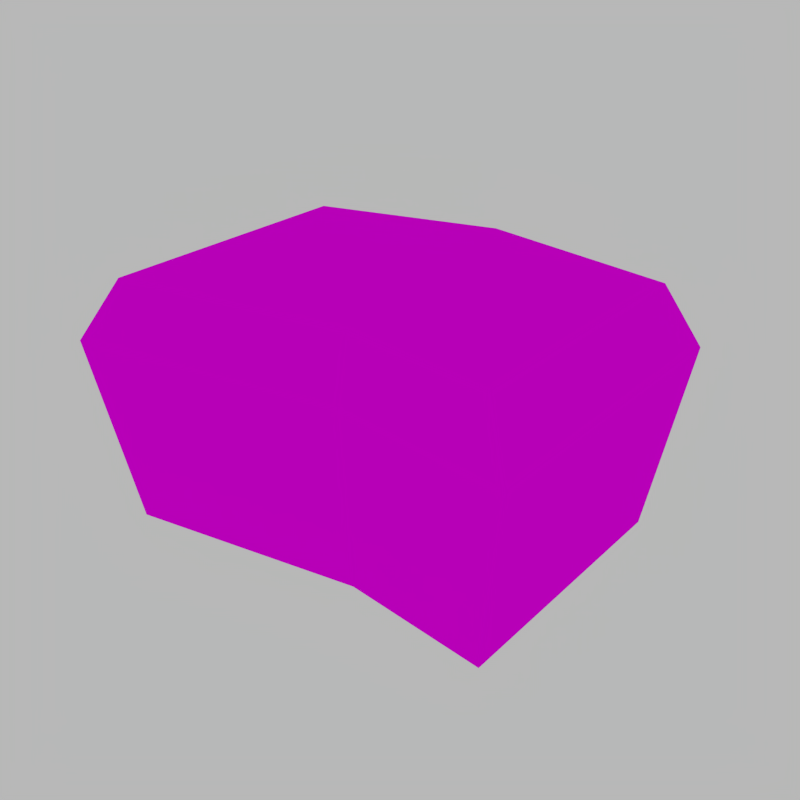# Source: rock6.blend  (saved by Blender 2.90.8; exported with 4.5.12 LTS)
import bpy
from mathutils import Matrix  # noqa: F401  (used for matrix-valued properties, if any)

bpy.ops.wm.read_factory_settings(use_empty=True)
scene = bpy.context.scene
scene.name = 'Scene'

# ---- collections
col_collection_1 = bpy.data.collections.new('Collection 1'); scene.collection.children.link(col_collection_1)

# ---- images (referenced by path relative to the original .blend; pixels are not part of the script)
import os
ASSET_DIR = os.environ.get("B2B_ASSET_DIR", "")  # directory of the original .blend (textures are referenced by path, not embedded)
HERE = os.path.dirname(os.path.abspath(__file__))  # packed textures are extracted next to this script under _unpacked/

def load_image(name, relpath, width, height, colorspace="sRGB"):
    """Load a texture the original file referenced (path relative to the .blend, or extracted next to this script)."""
    p = next((c for c in (os.path.join(HERE, relpath), os.path.join(ASSET_DIR, relpath)) if relpath and os.path.exists(c)), "")
    if p:
        img = bpy.data.images.load(p, check_existing=True)
        img.name = name
    else:  # same state as the original file: an image datablock whose file is absent (Cycles renders it pink)
        img = bpy.data.images.new(name, width, height)
        img.source = "FILE"
        img.filepath = "//" + (relpath or name)
    img.colorspace_settings.name = colorspace
    return img
img_colorsheet_rock_orange_png = load_image('Colorsheet Rock orange.png', 'Colorsheet Rock orange.png', 1024, 1024, 'sRGB')

# ---- materials (node trees are filled in below, after node groups)
mat_color2 = bpy.data.materials.new('color2')
mat_color2.alpha_threshold = 0.0
mat_color2.roughness = 0.5

# ---- material node trees
mat_color2.use_nodes = True; mat_color2.node_tree.nodes.clear()
_N = mat_color2.node_tree.nodes; _L = mat_color2.node_tree.links
n0 = _N.new('ShaderNodeOutputMaterial'); n0.name = 'Material Output'; n0.location = (300, 300)
n1 = _N.new('ShaderNodeBsdfDiffuse'); n1.name = 'Diffuse BSDF'; n1.location = (10, 300)
n2 = _N.new('ShaderNodeTexImage'); n2.name = 'Image Texture'; n2.location = (-180, 300)
n2.width = 140
n2.image = img_colorsheet_rock_orange_png
_L.new(n1.outputs[0], n0.inputs[0])
_L.new(n2.outputs[0], n1.inputs[0])
n0.is_active_output = True

# ---- world
world_world = bpy.data.worlds.new('World'); scene.world = world_world
world_world.use_nodes = True; world_world.node_tree.nodes.clear()
_N = world_world.node_tree.nodes; _L = world_world.node_tree.links
n0 = _N.new('ShaderNodeOutputWorld'); n0.name = 'World Output'; n0.location = (300, 300)
n1 = _N.new('ShaderNodeBackground'); n1.name = 'Background'; n1.location = (10, 300)
n1.inputs[0].default_value = (0.477, 0.477, 0.477, 1.0)
_L.new(n1.outputs[0], n0.inputs[0])
n0.is_active_output = True
world_world.color = (0.05088, 0.05088, 0.05088)
world_world.use_sun_shadow = False
world_world.sun_shadow_jitter_overblur = 0.0
world_world.cycles.sampling_method = 'MANUAL'
world_world.cycles.sample_map_resolution = 256

# ---- meshes
me_plane_004 = bpy.data.meshes.new('Plane.004')
me_plane_004.from_pydata([(-0.3902, 0.139, -0.001254), (-0.3792, -0.3361, -0.001254), (0.2832, 0.186, -0.001254), (0.2941, -0.289, -0.001254), (-0.06931, 0.2362, -0.001254), (0.03199, -0.261, -0.001254), (-0.4473, 0.1703, 0.3267), (-0.4345, -0.3818, 0.3267), (0.3353, 0.225, 0.3267), (0.348, -0.3271, 0.3267), (-0.07434, 0.2833, 0.3267), (0.04338, -0.2946, 0.3267), (-0.3891, 0.1384, 0.4325), (-0.3782, -0.3352, 0.4325), (0.2822, 0.1853, 0.4325), (0.2931, -0.2883, 0.4325), (-0.06921, 0.2353, 0.4325), (0.03177, -0.2604, 0.4325)], [], [(4, 2, 3, 5, 1, 0), (2, 4, 10, 8), (0, 1, 7, 6), (11, 9, 15, 17), (8, 10, 16, 14), (5, 3, 9, 11), (4, 0, 6, 10), (1, 5, 11, 7), (3, 2, 8, 9), (12, 13, 17, 16), (16, 17, 15, 14), (10, 6, 12, 16), (7, 11, 17, 13), (9, 8, 14, 15), (6, 7, 13, 12)])
_uv = me_plane_004.uv_layers.new(name='UVMap')
_uv.uv.foreach_set('vector', [0.2656, 0.7651, 0.2787, 0.7575, 0.2787, 0.7425, 0.2656, 0.7349, 0.2526, 0.7425, 0.2526, 0.7575, 0.2505, 0.7349, 0.2807, 0.7349, 0.2807, 0.7651, 0.2505, 0.7651, 0.2505, 0.7349, 0.2807, 0.7349, 0.2807, 0.7651, 0.2505, 0.7651, 0.2505, 0.7349, 0.2807, 0.7349, 0.2807, 0.7651, 0.2505, 0.7651, 0.2505, 0.7349, 0.2807, 0.7349, 0.2807, 0.7651, 0.2505, 0.7651, 0.2505, 0.7349, 0.2807, 0.7349, 0.2807, 0.7651, 0.2505, 0.7651, 0.2505, 0.7349, 0.2807, 0.7349, 0.2807, 0.7651, 0.2505, 0.7651, 0.2505, 0.7349, 0.2807, 0.7349, 0.2807, 0.7651, 0.2505, 0.7651, 0.2505, 0.7349, 0.2807, 0.7349, 0.2807, 0.7651, 0.2505, 0.7651, 0.2505, 0.7349, 0.2807, 0.7349, 0.2807, 0.7651, 0.2505, 0.7651, 0.2505, 0.7349, 0.2807, 0.7349, 0.2807, 0.7651, 0.2505, 0.7651, 0.2505, 0.7349, 0.2807, 0.7349, 0.2807, 0.7651, 0.2505, 0.7651, 0.2505, 0.7349, 0.2807, 0.7349, 0.2807, 0.7651, 0.2505, 0.7651, 0.2505, 0.7349, 0.2807, 0.7349, 0.2807, 0.7651, 0.2505, 0.7651, 0.2505, 0.7349, 0.2807, 0.7349, 0.2807, 0.7651, 0.2505, 0.7651])
me_plane_004.materials.append(mat_color2)
me_plane_004.use_remesh_preserve_volume = False
me_plane_004.use_remesh_preserve_attributes = False
me_plane_004.use_mirror_vertex_groups = False
me_plane_004.update()

# ---- objects
ob_rock_type6_04 = bpy.data.objects.new('Rock Type6 04', None)
ob_rock_type6_04_mesh = bpy.data.objects.new('Rock Type6 04 mesh', me_plane_004)

# ---- transforms, parenting, visibility, modifiers, constraints
ob_rock_type6_04.location = (0.0, -8.0, 0.0)
ob_rock_type6_04.empty_display_type = 'CUBE'
ob_rock_type6_04.empty_image_offset = (0.0, 0.0)
ob_rock_type6_04.lineart.crease_threshold = 0.0
ob_rock_type6_04_mesh.parent = ob_rock_type6_04
ob_rock_type6_04_mesh.matrix_parent_inverse = Matrix(((1.0, 0.0, 0.0, 0.0), (0.0, 1.0, 0.0, 8.0), (0.0, 0.0, 1.0, 0.0), (0.0, 0.0, 0.0, 1.0)))
ob_rock_type6_04_mesh.location = (0.0, -8.0, 0.0)
ob_rock_type6_04_mesh.lineart.crease_threshold = 0.0

# ---- collection membership
col_collection_1.objects.link(ob_rock_type6_04)
col_collection_1.objects.link(ob_rock_type6_04_mesh)

# ---- scene / render settings (as saved in the file)
scene.frame_start = 1; scene.frame_end = 250; scene.frame_set(1)
scene.render.engine = 'CYCLES'
scene.render.resolution_x = 256
scene.render.resolution_y = 256
scene.render.dither_intensity = 0.0
scene.cycles.use_denoising = False
scene.cycles.samples = 100
scene.cycles.sampling_pattern = 'TABULATED_SOBOL'
scene.cycles.light_sampling_threshold = 0.0
scene.cycles.use_adaptive_sampling = False
scene.cycles.use_light_tree = False
scene.cycles.blur_glossy = 0.0
scene.cycles.pixel_filter_type = 'GAUSSIAN'
scene.cycles.sample_clamp_indirect = 0.0
scene.view_settings.view_transform = 'Standard'
bpy.context.view_layer.update()

# ---- added for rendering (the .blend has no active camera): camera
cam_auto = bpy.data.cameras.new('AutoCamera')
cam_auto.lens = 50.0
cam_auto.sensor_width = 36.0
cam_auto.clip_end = 1000.0
ob_auto_camera = bpy.data.objects.new('AutoCamera', cam_auto)
scene.collection.objects.link(ob_auto_camera)
ob_auto_camera.location = (0.990116, -9.29694, 1.0474)
ob_auto_camera.rotation_euler = (1.09748, -7.21219e-08, 0.694738)
scene.camera = ob_auto_camera
bpy.context.view_layer.update()
